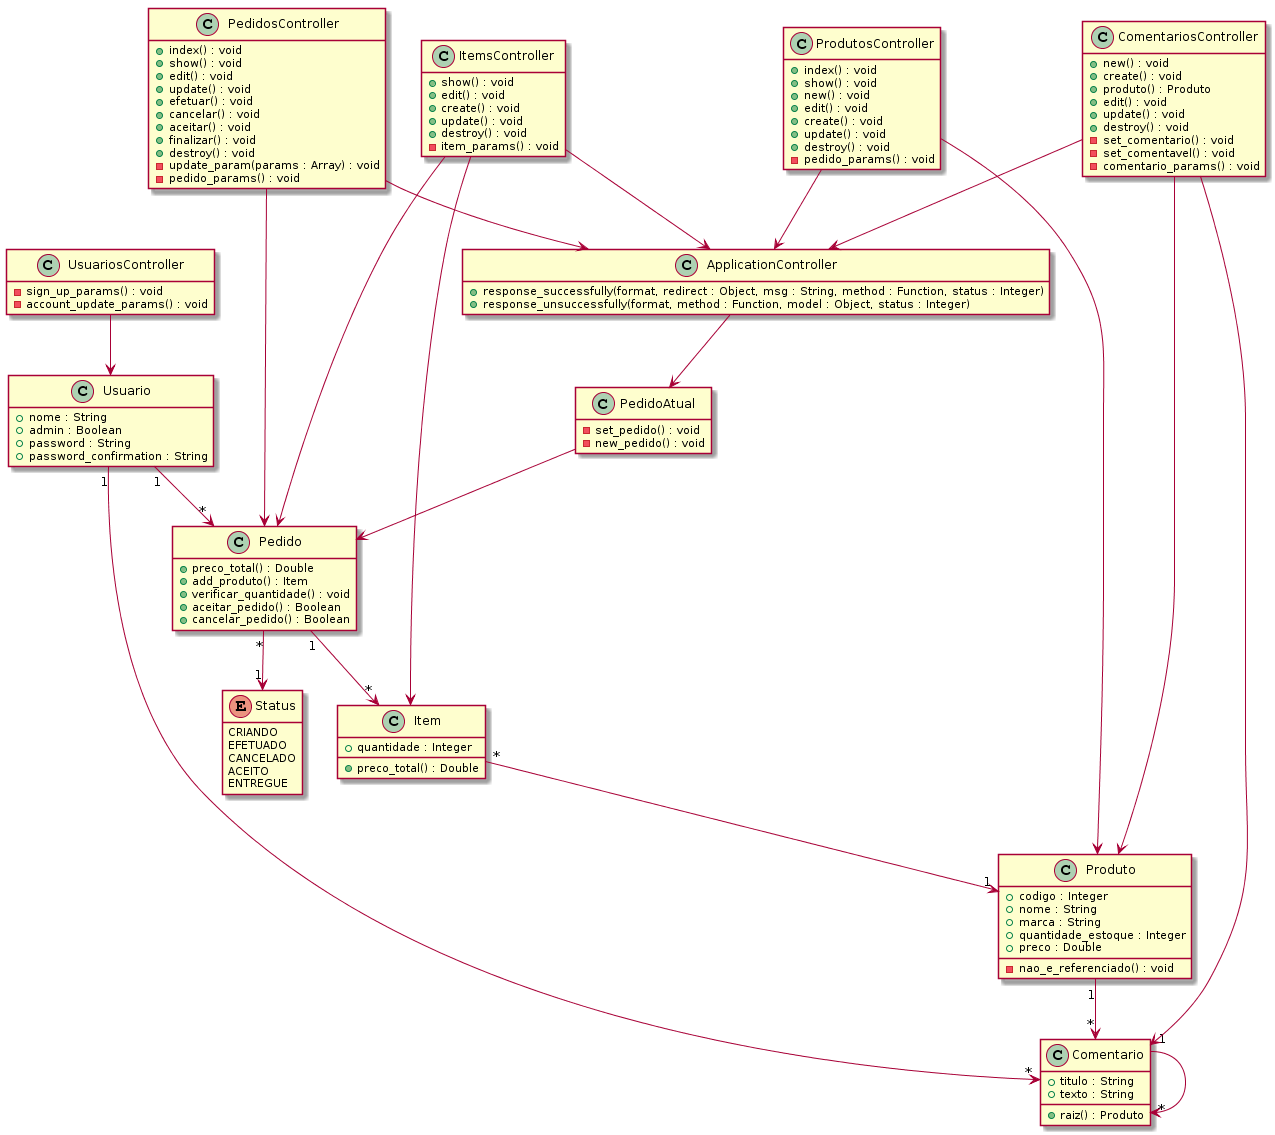

The diagram above was rendered by PlantUML. Its source (embedded in the PNG):
@startuml
hide empty members

    class Usuario {
        + nome : String
        + admin : Boolean
        + password : String
        + password_confirmation : String
    }

    class Pedido {
        + preco_total() : Double
        + add_produto() : Item
        + verificar_quantidade() : void
        + aceitar_pedido() : Boolean
        + cancelar_pedido() : Boolean
    }

    enum Status {
        CRIANDO
        EFETUADO
        CANCELADO
        ACEITO
        ENTREGUE
    }

    class Item {
        + quantidade : Integer
        + preco_total() : Double
    }

    class Comentario {
        + titulo : String
        + texto : String
        + raiz() : Produto
    }

    class Produto {
        + codigo : Integer
        + nome : String
        + marca : String
        + quantidade_estoque : Integer
        + preco : Double
        - nao_e_referenciado() : void
    }

    class PedidoAtual {
        - set_pedido() : void
        - new_pedido() : void
    }

    class ApplicationController {
        + response_successfully(format, redirect : Object, msg : String, method : Function, status : Integer)
        + response_unsuccessfully(format, method : Function, model : Object, status : Integer)
    }

    class ComentariosController {
        + new() : void
        + create() : void
        + produto() : Produto
        + edit() : void
        + update() : void
        + destroy() : void
        - set_comentario() : void
        - set_comentavel() : void
        - comentario_params() : void
    }

    class ItemsController {
        + show() : void
        + edit() : void
        + create() : void
        + update() : void
        + destroy() : void
        - item_params() : void
    }

    class PedidosController {
        + index() : void
        + show() : void
        + edit() : void
        + update() : void
        + efetuar() : void
        + cancelar() : void
        + aceitar() : void
        + finalizar() : void
        + destroy() : void
        - update_param(params : Array) : void
        - pedido_params() : void
    }

    class ProdutosController {
        + index() : void
        + show() : void
        + new() : void
        + edit() : void
        + create() : void
        + update() : void
        + destroy() : void
        - pedido_params() : void
    }

    class UsuariosController {
        - sign_up_params() : void
        - account_update_params() : void
    }

    Usuario "1" --> "*" Comentario
    Comentario "1" --> "*" Comentario
    Produto "1" --> "*" Comentario
    Usuario "1" --> "*" Pedido
    Pedido "1" --> "*" Item
    Pedido "*" --> "1" Status
    Item "*" --> "1" Produto
    ApplicationController --> PedidoAtual
    PedidoAtual --> Pedido
    ComentariosController --> ApplicationController
    ComentariosController --> Comentario
    ComentariosController --> Produto
    ItemsController --> ApplicationController
    ItemsController --> Pedido
    ItemsController --> Item
    PedidosController --> ApplicationController
    PedidosController --> Pedido
    ProdutosController --> ApplicationController
    ProdutosController --> Produto
    UsuariosController --> Usuario
@enduml